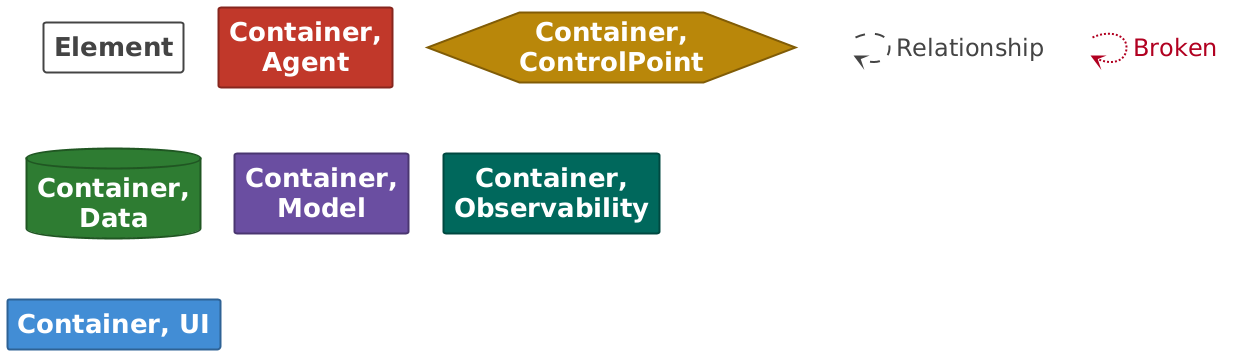

The diagram above was rendered by PlantUML. Its source (embedded in the PNG):
@startuml

set separator none
hide stereotype

<style>
  root {
    BackgroundColor: #ffffff;
    FontColor: #444444;
  }
  // Element,Container,Agent
  .Element-RWxlbWVudCxDb250YWluZXIsQWdlbnQ= {
    BackgroundColor: #c0392b;
    LineColor: #86271e;
    LineStyle: 0;
    LineThickness: 2;
    FontColor: #ffffff;
    FontSize: 24;
    HorizontalAlignment: center;
    Shadowing: 0;
    MaximumWidth: 200;
  }
  // Element,Container,ControlPoint
  .Element-RWxlbWVudCxDb250YWluZXIsQ29udHJvbFBvaW50 {
    BackgroundColor: #b8860b;
    LineColor: #805d07;
    LineStyle: 0;
    LineThickness: 2;
    FontColor: #ffffff;
    FontSize: 24;
    HorizontalAlignment: center;
    Shadowing: 0;
    MaximumWidth: 200;
  }
  // Element,Container,Data
  .Element-RWxlbWVudCxDb250YWluZXIsRGF0YQ== {
    BackgroundColor: #2e7d32;
    LineColor: #205723;
    LineStyle: 0;
    LineThickness: 2;
    FontColor: #ffffff;
    FontSize: 24;
    HorizontalAlignment: center;
    Shadowing: 0;
    MaximumWidth: 200;
  }
  // Element,Container,Model
  .Element-RWxlbWVudCxDb250YWluZXIsTW9kZWw= {
    BackgroundColor: #6b4fa0;
    LineColor: #4a3770;
    LineStyle: 0;
    LineThickness: 2;
    FontColor: #ffffff;
    FontSize: 24;
    HorizontalAlignment: center;
    Shadowing: 0;
    MaximumWidth: 200;
  }
  // Element,Container,Observability
  .Element-RWxlbWVudCxDb250YWluZXIsT2JzZXJ2YWJpbGl0eQ== {
    BackgroundColor: #00695c;
    LineColor: #004940;
    LineStyle: 0;
    LineThickness: 2;
    FontColor: #ffffff;
    FontSize: 24;
    HorizontalAlignment: center;
    Shadowing: 0;
    MaximumWidth: 200;
  }
  // Element,Container,UI
  .Element-RWxlbWVudCxDb250YWluZXIsVUk= {
    BackgroundColor: #438dd5;
    LineColor: #2e6295;
    LineStyle: 0;
    LineThickness: 2;
    FontColor: #ffffff;
    FontSize: 24;
    HorizontalAlignment: center;
    Shadowing: 0;
    MaximumWidth: 200;
  }
  // Relationship
  .Relationship-UmVsYXRpb25zaGlw {
    LineThickness: 2;
    LineStyle: 10-10;
    LineColor: #444444;
    FontColor: #444444;
    FontSize: 24;
    MaximumWidth: 200;
  }
  // Relationship,Broken
  .Relationship-UmVsYXRpb25zaGlwLEJyb2tlbg== {
    LineThickness: 2;
    LineStyle: 2-2;
    LineColor: #b00020;
    FontColor: #b00020;
    FontSize: 24;
    MaximumWidth: 200;
  }
  // Element
  .DeploymentNode-RWxlbWVudA== {
    BackgroundColor: #ffffff;
    LineColor: #444444;
    LineStyle: 0;
    LineThickness: 2;
    FontColor: #444444;
    FontSize: 24;
    HorizontalAlignment: center;
    Shadowing: 0;
    MaximumWidth: 200;
  }
  // transparent element for relationships in legend
  .Element-Transparent {
    BackgroundColor: transparent;
    LineColor: transparent;
    FontColor: transparent;
  }
</style>

rectangle "==Element" <<DeploymentNode-RWxlbWVudA==>>

rectangle "==Container, Agent" <<Element-RWxlbWVudCxDb250YWluZXIsQWdlbnQ=>>

hexagon "==Container, ControlPoint" <<Element-RWxlbWVudCxDb250YWluZXIsQ29udHJvbFBvaW50>>

database "==Container, Data" <<Element-RWxlbWVudCxDb250YWluZXIsRGF0YQ==>>

rectangle "==Container, Model" <<Element-RWxlbWVudCxDb250YWluZXIsTW9kZWw=>>

rectangle "==Container, Observability" <<Element-RWxlbWVudCxDb250YWluZXIsT2JzZXJ2YWJpbGl0eQ==>>

rectangle "==Container, UI" <<Element-RWxlbWVudCxDb250YWluZXIsVUk=>>

rectangle "." <<.Element-Transparent>> as 1
1 --> 1 <<Relationship-UmVsYXRpb25zaGlw>> : "Relationship"

rectangle "." <<.Element-Transparent>> as 2
2 --> 2 <<Relationship-UmVsYXRpb25zaGlwLEJyb2tlbg==>> : "Broken"

@enduml